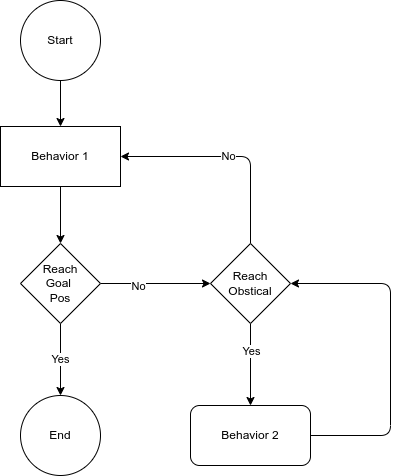

The diagram above was exported from draw.io. Its source (the exported page's mxGraphModel, read from the mxfile embedded in the PNG):
<mxGraphModel dx="951" dy="320" grid="1" gridSize="10" guides="1" tooltips="1" connect="1" arrows="1" fold="1" page="1" pageScale="1" pageWidth="1169" pageHeight="827" math="0" shadow="0">
  <root>
    <mxCell id="0" />
    <mxCell id="1" parent="0" />
    <mxCell id="7" value="" style="edgeStyle=none;html=1;" edge="1" parent="1" source="2" target="3">
      <mxGeometry relative="1" as="geometry" />
    </mxCell>
    <mxCell id="2" value="Behavior 1" style="rounded=0;whiteSpace=wrap;html=1;" vertex="1" parent="1">
      <mxGeometry x="40" y="156" width="120" height="60" as="geometry" />
    </mxCell>
    <mxCell id="6" value="Yes" style="edgeStyle=none;html=1;" edge="1" parent="1" source="3" target="5">
      <mxGeometry relative="1" as="geometry" />
    </mxCell>
    <mxCell id="12" value="" style="edgeStyle=none;html=1;" edge="1" parent="1" source="3" target="9">
      <mxGeometry relative="1" as="geometry" />
    </mxCell>
    <mxCell id="13" value="No" style="edgeLabel;html=1;align=center;verticalAlign=middle;resizable=0;points=[];" vertex="1" connectable="0" parent="12">
      <mxGeometry x="-0.3242" y="-2" relative="1" as="geometry">
        <mxPoint as="offset" />
      </mxGeometry>
    </mxCell>
    <mxCell id="3" value="Reach&lt;br&gt;Goal&amp;nbsp;&lt;br&gt;Pos" style="rhombus;whiteSpace=wrap;html=1;" vertex="1" parent="1">
      <mxGeometry x="60" y="273" width="80" height="80" as="geometry" />
    </mxCell>
    <mxCell id="8" value="" style="edgeStyle=none;html=1;" edge="1" parent="1" source="4" target="2">
      <mxGeometry relative="1" as="geometry" />
    </mxCell>
    <mxCell id="4" value="Start" style="ellipse;whiteSpace=wrap;html=1;aspect=fixed;" vertex="1" parent="1">
      <mxGeometry x="60" y="30" width="80" height="80" as="geometry" />
    </mxCell>
    <mxCell id="5" value="End" style="ellipse;whiteSpace=wrap;html=1;aspect=fixed;" vertex="1" parent="1">
      <mxGeometry x="60" y="425" width="80" height="80" as="geometry" />
    </mxCell>
    <mxCell id="14" value="No" style="edgeStyle=none;html=1;entryX=1;entryY=0.5;entryDx=0;entryDy=0;" edge="1" parent="1" source="9" target="2">
      <mxGeometry relative="1" as="geometry">
        <Array as="points">
          <mxPoint x="290" y="186" />
        </Array>
      </mxGeometry>
    </mxCell>
    <mxCell id="15" value="" style="edgeStyle=none;html=1;" edge="1" parent="1" source="9" target="10">
      <mxGeometry relative="1" as="geometry" />
    </mxCell>
    <mxCell id="16" value="Yes" style="edgeLabel;html=1;align=center;verticalAlign=middle;resizable=0;points=[];" vertex="1" connectable="0" parent="15">
      <mxGeometry x="-0.3455" relative="1" as="geometry">
        <mxPoint as="offset" />
      </mxGeometry>
    </mxCell>
    <mxCell id="9" value="Reach&lt;br&gt;Obstical" style="rhombus;whiteSpace=wrap;html=1;" vertex="1" parent="1">
      <mxGeometry x="250" y="273" width="80" height="80" as="geometry" />
    </mxCell>
    <mxCell id="11" style="edgeStyle=none;html=1;entryX=1;entryY=0.5;entryDx=0;entryDy=0;exitX=1;exitY=0.5;exitDx=0;exitDy=0;" edge="1" parent="1" source="10" target="9">
      <mxGeometry relative="1" as="geometry">
        <Array as="points">
          <mxPoint x="430" y="465" />
          <mxPoint x="430" y="313" />
        </Array>
      </mxGeometry>
    </mxCell>
    <mxCell id="10" value="Behavior 2" style="rounded=1;whiteSpace=wrap;html=1;" vertex="1" parent="1">
      <mxGeometry x="230" y="435" width="120" height="60" as="geometry" />
    </mxCell>
  </root>
</mxGraphModel>